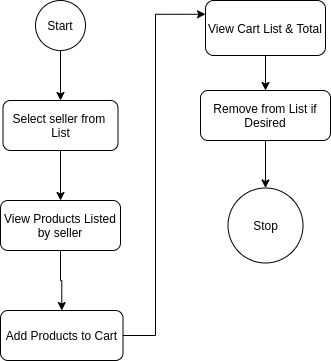

The diagram above was exported from draw.io. Its source (the exported page's mxGraphModel, read from the mxfile embedded in the PNG):
<mxGraphModel dx="868" dy="499" grid="1" gridSize="10" guides="1" tooltips="1" connect="1" arrows="1" fold="1" page="1" pageScale="1" pageWidth="827" pageHeight="1169" math="0" shadow="0">
  <root>
    <mxCell id="0" />
    <mxCell id="1" parent="0" />
    <mxCell id="4P50sBIAvIdEU3yF9aDZ-3" style="edgeStyle=orthogonalEdgeStyle;rounded=0;orthogonalLoop=1;jettySize=auto;html=1;exitX=0.5;exitY=1;exitDx=0;exitDy=0;entryX=0.5;entryY=0;entryDx=0;entryDy=0;" edge="1" parent="1" source="4P50sBIAvIdEU3yF9aDZ-1" target="4P50sBIAvIdEU3yF9aDZ-2">
      <mxGeometry relative="1" as="geometry" />
    </mxCell>
    <mxCell id="4P50sBIAvIdEU3yF9aDZ-1" value="Start" style="ellipse;whiteSpace=wrap;html=1;aspect=fixed;" vertex="1" parent="1">
      <mxGeometry x="220" y="40" width="50" height="50" as="geometry" />
    </mxCell>
    <mxCell id="4P50sBIAvIdEU3yF9aDZ-6" style="edgeStyle=orthogonalEdgeStyle;rounded=0;orthogonalLoop=1;jettySize=auto;html=1;exitX=0.5;exitY=1;exitDx=0;exitDy=0;entryX=0.5;entryY=0;entryDx=0;entryDy=0;" edge="1" parent="1" source="4P50sBIAvIdEU3yF9aDZ-2" target="4P50sBIAvIdEU3yF9aDZ-4">
      <mxGeometry relative="1" as="geometry" />
    </mxCell>
    <mxCell id="4P50sBIAvIdEU3yF9aDZ-2" value="Select seller from&amp;nbsp;&lt;br&gt;List" style="rounded=1;whiteSpace=wrap;html=1;" vertex="1" parent="1">
      <mxGeometry x="187.5" y="140" width="115" height="50" as="geometry" />
    </mxCell>
    <mxCell id="4P50sBIAvIdEU3yF9aDZ-9" style="edgeStyle=orthogonalEdgeStyle;rounded=0;orthogonalLoop=1;jettySize=auto;html=1;exitX=0.5;exitY=1;exitDx=0;exitDy=0;entryX=0.5;entryY=0;entryDx=0;entryDy=0;" edge="1" parent="1" source="4P50sBIAvIdEU3yF9aDZ-4" target="4P50sBIAvIdEU3yF9aDZ-7">
      <mxGeometry relative="1" as="geometry" />
    </mxCell>
    <mxCell id="4P50sBIAvIdEU3yF9aDZ-4" value="View Products Listed by seller" style="rounded=1;whiteSpace=wrap;html=1;" vertex="1" parent="1">
      <mxGeometry x="185" y="240" width="120" height="50" as="geometry" />
    </mxCell>
    <mxCell id="4P50sBIAvIdEU3yF9aDZ-11" style="edgeStyle=orthogonalEdgeStyle;rounded=0;orthogonalLoop=1;jettySize=auto;html=1;exitX=1;exitY=0.5;exitDx=0;exitDy=0;entryX=0;entryY=0.25;entryDx=0;entryDy=0;" edge="1" parent="1" source="4P50sBIAvIdEU3yF9aDZ-7" target="4P50sBIAvIdEU3yF9aDZ-10">
      <mxGeometry relative="1" as="geometry">
        <mxPoint x="340" y="50" as="targetPoint" />
        <Array as="points">
          <mxPoint x="340" y="375" />
          <mxPoint x="340" y="54" />
        </Array>
      </mxGeometry>
    </mxCell>
    <mxCell id="4P50sBIAvIdEU3yF9aDZ-7" value="Add Products to Cart" style="rounded=1;whiteSpace=wrap;html=1;" vertex="1" parent="1">
      <mxGeometry x="185" y="350" width="122.5" height="50" as="geometry" />
    </mxCell>
    <mxCell id="4P50sBIAvIdEU3yF9aDZ-10" value="View Cart List &amp;amp; Total" style="rounded=1;whiteSpace=wrap;html=1;" vertex="1" parent="1">
      <mxGeometry x="390" y="40" width="120" height="55" as="geometry" />
    </mxCell>
    <mxCell id="4P50sBIAvIdEU3yF9aDZ-12" value="Remove from List if Desired" style="rounded=1;whiteSpace=wrap;html=1;" vertex="1" parent="1">
      <mxGeometry x="385" y="130" width="130" height="50" as="geometry" />
    </mxCell>
    <mxCell id="4P50sBIAvIdEU3yF9aDZ-14" value="Stop" style="ellipse;whiteSpace=wrap;html=1;aspect=fixed;" vertex="1" parent="1">
      <mxGeometry x="412.5" y="227.5" width="75" height="75" as="geometry" />
    </mxCell>
    <mxCell id="4P50sBIAvIdEU3yF9aDZ-16" value="" style="endArrow=classic;html=1;exitX=0.5;exitY=1;exitDx=0;exitDy=0;entryX=0.5;entryY=0;entryDx=0;entryDy=0;" edge="1" parent="1" source="4P50sBIAvIdEU3yF9aDZ-12" target="4P50sBIAvIdEU3yF9aDZ-14">
      <mxGeometry width="50" height="50" relative="1" as="geometry">
        <mxPoint x="390" y="280" as="sourcePoint" />
        <mxPoint x="440" y="230" as="targetPoint" />
      </mxGeometry>
    </mxCell>
    <mxCell id="4P50sBIAvIdEU3yF9aDZ-17" value="" style="endArrow=classic;html=1;exitX=0.5;exitY=1;exitDx=0;exitDy=0;entryX=0.5;entryY=0;entryDx=0;entryDy=0;" edge="1" parent="1" source="4P50sBIAvIdEU3yF9aDZ-10" target="4P50sBIAvIdEU3yF9aDZ-12">
      <mxGeometry width="50" height="50" relative="1" as="geometry">
        <mxPoint x="390" y="280" as="sourcePoint" />
        <mxPoint x="440" y="230" as="targetPoint" />
      </mxGeometry>
    </mxCell>
  </root>
</mxGraphModel>